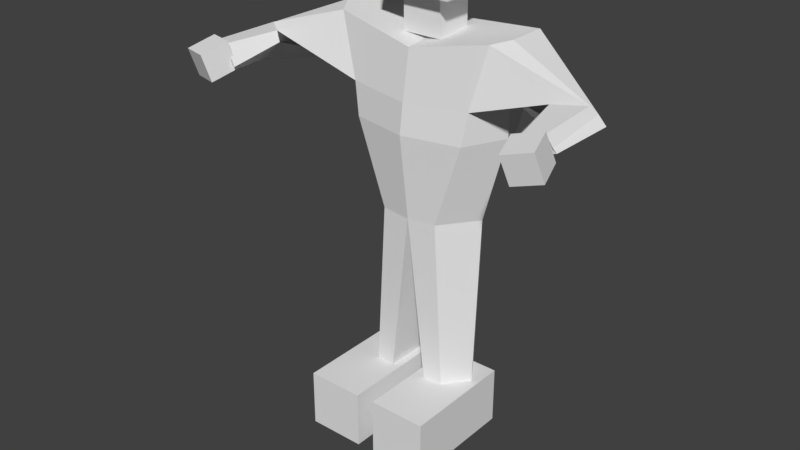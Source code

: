 # Source: Test_Ragdoll.blend  (saved by Blender 2.79.0; exported with 4.5.12 LTS)
import bpy
from mathutils import Matrix  # noqa: F401  (used for matrix-valued properties, if any)

bpy.ops.wm.read_factory_settings(use_empty=True)
scene = bpy.context.scene
scene.name = 'Scene'

# ---- collections
col_collection_1 = bpy.data.collections.new('Collection 1'); scene.collection.children.link(col_collection_1)

# ---- world
world_world = bpy.data.worlds.new('World'); scene.world = world_world
world_world.color = (0.05088, 0.05088, 0.05088)
world_world.use_sun_shadow = False
world_world.sun_shadow_jitter_overblur = 0.0
world_world.cycles.sampling_method = 'MANUAL'

# ---- meshes
me_initialshadinggroup_mesh2 = bpy.data.meshes.new('initialShadingGroup Mesh2')
me_initialshadinggroup_mesh2.from_pydata([(0.0, -0.3894, -0.6808), (-0.6864, -0.2977, -0.5271), (-0.7607, 0.1696, -0.5128), (0.0, 0.07669, -0.6539), (-0.5264, -0.367, -0.01733), (-1.24, -0.09776, 0.08177), (-1.205, -0.1817, 0.0942), (-0.6909, -0.2883, -0.2916), (0.006713, -0.3901, 0.0714), (-0.001082, 0.004034, -0.006165), (-0.6617, 0.1449, -0.05002), (-0.2465, -1.34, -0.6578), (-0.476, -1.334, -0.3092), (-0.6797, -0.6104, -0.3013), (-0.5823, -0.61, -0.5828), (1.154e-05, 0.03931, -0.3275), (-0.7503, 0.1762, -0.1999), (-1.523, -0.1421, -0.06457), (-1.443, -0.1068, -0.07827), (0.004717, -1.351, 0.005439), (0.0008976, -0.6382, 0.09717), (-0.4838, -0.6365, -0.000885), (-0.2465, -1.34, -0.01703), (0.0, -1.384, -0.6469), (0.0, -0.6915, -0.6981), (-0.1608, -2.799, -0.4561), (-0.3306, -2.769, -0.4635), (-0.4864, -2.765, -0.2268), (-0.1657, -2.779, -0.01309), (-0.3306, -2.769, -0.02584), (-1.385, -0.3534, 0.07878), (-1.254, -0.3012, 0.5238), (-1.52, -0.2576, 0.4086), (-1.601, -0.1959, -0.03559), (-1.342, -0.1168, 0.5147), (-1.221, -0.2638, 0.5584), (-1.471, -0.118, 0.472), (-1.511, -0.2134, 0.4434), (0.0, -0.3894, -0.6808), (0.0, 0.07669, -0.6539), (0.7607, 0.1696, -0.5128), (0.6864, -0.2977, -0.5271), (0.5264, -0.367, -0.01733), (0.6909, -0.2883, -0.2916), (1.205, -0.1817, 0.0942), (1.24, -0.09776, 0.08177), (0.6617, 0.1449, -0.05002), (0.2465, -1.34, -0.6578), (0.5823, -0.61, -0.5828), (0.6797, -0.6104, -0.3013), (0.476, -1.334, -0.3092), (0.748, 0.161, -0.2059), (1.443, -0.1068, -0.07827), (1.523, -0.1421, -0.06457), (0.2465, -1.34, -0.01703), (0.4838, -0.6365, -0.000885), (0.0, -1.384, -0.6469), (0.0, -0.6915, -0.6981), (0.3306, -2.769, -0.4635), (0.1608, -2.799, -0.4561), (0.4864, -2.765, -0.2268), (0.3306, -2.769, -0.02584), (0.1657, -2.779, -0.01309), (1.385, -0.3534, 0.07878), (1.601, -0.1959, -0.03559), (1.52, -0.2576, 0.4086), (1.254, -0.3012, 0.5238), (1.221, -0.2638, 0.5584), (1.342, -0.1168, 0.5147), (1.471, -0.118, 0.472), (1.511, -0.2134, 0.4434), (-0.1749, 0.05333, -0.1618), (-0.1749, 0.3803, -0.1618), (-0.1749, 0.05333, -0.4888), (-0.1749, 0.3803, -0.4888), (0.1521, 0.05333, -0.1618), (0.1521, 0.3803, -0.1618), (0.1521, 0.05333, -0.4888), (0.1521, 0.3803, -0.4888), (-0.2957, 0.3806, -0.03125), (-0.2957, 0.9919, -0.03125), (-0.2957, 0.3806, -0.6425), (-0.2957, 0.9919, -0.6425), (0.3156, 0.3806, -0.03125), (0.3156, 0.9919, -0.03125), (0.3156, 0.3806, -0.6425), (0.3156, 0.9919, -0.6425), (-1.543, -0.3782, 0.6314), (-1.572, -0.1553, 0.6948), (-1.479, -0.3091, 0.4177), (-1.508, -0.0861, 0.481), (-1.32, -0.3687, 0.7013), (-1.349, -0.1458, 0.7646), (-1.256, -0.2995, 0.4875), (-1.285, -0.07659, 0.5508), (1.377, -0.4186, 0.7018), (1.332, -0.1987, 0.7673), (1.312, -0.3667, 0.4835), (1.267, -0.1469, 0.5489), (1.597, -0.3588, 0.6506), (1.552, -0.1389, 0.7161), (1.532, -0.3069, 0.4323), (1.487, -0.08708, 0.4977), (-0.09635, -2.764, -0.4633), (-0.09635, -3.248, -0.4633), (-0.09635, -2.764, 0.5036), (-0.09635, -3.248, 0.5036), (-0.5806, -2.764, -0.4633), (-0.5806, -3.248, -0.4633), (-0.5806, -2.764, 0.5036), (-0.5806, -3.248, 0.5036), (0.5489, -2.75, -0.4602), (0.5489, -3.234, -0.4602), (0.5489, -2.75, 0.5067), (0.5489, -3.234, 0.5067), (0.0647, -2.75, -0.4602), (0.0647, -3.234, -0.4602), (0.0647, -2.75, 0.5067), (0.0647, -3.234, 0.5067)], [], [(0, 1, 2, 3), (4, 5, 6, 7), (8, 9, 10, 4), (11, 12, 13, 14), (15, 16, 10, 9), (16, 17, 18, 10), (19, 20, 21, 22), (12, 22, 21, 13), (23, 11, 14, 24), (23, 25, 26, 11), (27, 26, 25, 28, 29), (12, 27, 29, 22), (11, 26, 27, 12), (19, 28, 25, 23), (22, 29, 28, 19), (14, 13, 7, 1), (20, 8, 4, 21), (13, 21, 4, 7), (24, 14, 1, 0), (30, 31, 32, 33), (5, 34, 35, 6), (2, 33, 17, 16), (7, 6, 30, 1), (1, 30, 33, 2), (10, 18, 5, 4), (18, 36, 34, 5), (17, 37, 36, 18), (6, 35, 31, 30), (33, 32, 37, 17), (37, 32, 31, 35, 34, 36), (2, 16, 15, 3), (38, 39, 40, 41), (42, 43, 44, 45), (8, 42, 46, 9), (47, 48, 49, 50), (15, 9, 46, 51), (51, 46, 52, 53), (19, 54, 55, 20), (50, 49, 55, 54), (56, 57, 48, 47), (56, 47, 58, 59), (60, 61, 62, 59, 58), (50, 54, 61, 60), (47, 50, 60, 58), (19, 56, 59, 62), (54, 19, 62, 61), (48, 41, 43, 49), (20, 55, 42, 8), (49, 43, 42, 55), (57, 38, 41, 48), (63, 64, 65, 66), (45, 44, 67, 68), (40, 51, 53, 64), (43, 41, 63, 44), (41, 40, 64, 63), (46, 42, 45, 52), (52, 45, 68, 69), (53, 52, 69, 70), (44, 63, 66, 67), (64, 53, 70, 65), (70, 69, 68, 67, 66, 65), (40, 39, 15, 51), (71, 72, 74, 73), (73, 74, 78, 77), (77, 78, 76, 75), (75, 76, 72, 71), (73, 77, 75, 71), (78, 74, 72, 76), (79, 80, 82, 81), (81, 82, 86, 85), (85, 86, 84, 83), (83, 84, 80, 79), (81, 85, 83, 79), (86, 82, 80, 84), (87, 88, 90, 89), (89, 90, 94, 93), (93, 94, 92, 91), (91, 92, 88, 87), (89, 93, 91, 87), (94, 90, 88, 92), (95, 96, 98, 97), (97, 98, 102, 101), (101, 102, 100, 99), (99, 100, 96, 95), (97, 101, 99, 95), (102, 98, 96, 100), (103, 104, 106, 105), (105, 106, 110, 109), (109, 110, 108, 107), (107, 108, 104, 103), (105, 109, 107, 103), (110, 106, 104, 108), (111, 112, 114, 113), (113, 114, 118, 117), (117, 118, 116, 115), (115, 116, 112, 111), (113, 117, 115, 111), (118, 114, 112, 116)])
me_initialshadinggroup_mesh2.polygons.foreach_set('use_smooth', [0, 0, 0, 0, 1, 0, 0, 0, 0, 0, 0, 0, 0, 0, 0, 0, 0, 0, 0, 0, 0, 0, 0, 0, 0, 0, 0, 0, 0, 0, 1, 0, 0, 0, 0, 1, 0, 0, 0, 0, 0, 0, 0, 0, 0, 0, 0, 0, 0, 0, 0, 0, 0, 0, 0, 0, 0, 0, 0, 0, 0, 1, 0, 0, 0, 0, 0, 0, 0, 0, 0, 0, 0, 0, 0, 0, 0, 0, 0, 0, 0, 0, 0, 0, 0, 0, 0, 0, 0, 0, 0, 0, 0, 0, 0, 0, 0, 0])
_k = set([(2, 3), (3, 15), (9, 10), (9, 15), (9, 46), (15, 39), (39, 40)])
me_initialshadinggroup_mesh2.attributes.new('sharp_edge', 'BOOLEAN', 'EDGE').data.foreach_set('value', [ (min(e.vertices), max(e.vertices)) in _k for e in me_initialshadinggroup_mesh2.edges])
me_initialshadinggroup_mesh2.use_remesh_preserve_volume = False
me_initialshadinggroup_mesh2.use_remesh_preserve_attributes = False
me_initialshadinggroup_mesh2.use_mirror_vertex_groups = False
me_initialshadinggroup_mesh2.update()
me_initialshadinggroup_mesh2.normals_split_custom_set([tuple(v) for v in zip(*[iter([-0.1961, 0.02759, -0.9802, -0.1961, 0.02759, -0.9802, -0.1961, 0.02759, -0.9802, -0.1961, 0.02759, -0.9802, -0.2398, -0.9611, 0.1373, -0.2398, -0.9611, 0.1373, -0.2398, -0.9611, 0.1373, -0.2398, -0.9611, 0.1373, -0.09581, 0.1053, 0.9898, -0.09578, 0.1053, 0.9898, -0.0958, 0.1053, 0.9898, -0.09578, 0.1053, 0.9898, -0.8503, -0.2906, -0.4388, -0.8503, -0.2906, -0.4388, -0.8503, -0.2906, -0.4388, -0.8503, -0.2906, -0.4388, 0.1719, 0.9832, 0.06124, 0.1728, 0.9831, 0.06089, 0.1448, 0.988, 0.05337, 0.1568, 0.9866, 0.04508, -0.3018, 0.888, 0.347, -0.3018, 0.888, 0.347, -0.3018, 0.888, 0.347, -0.3018, 0.888, 0.347, -0.1588, -0.09898, 0.9823, -0.1588, -0.09897, 0.9823, -0.1588, -0.09898, 0.9823, -0.1588, -0.09896, 0.9823, -0.7901, -0.255, 0.5574, -0.7901, -0.255, 0.5574, -0.7901, -0.255, 0.5574, -0.7901, -0.255, 0.5574, -0.1268, -0.01382, -0.9918, -0.1268, -0.01384, -0.9918, -0.1268, -0.01383, -0.9918, -0.1268, -0.01383, -0.9918, 0.01946, -0.1358, -0.9905, 0.01946, -0.1358, -0.9905, 0.01946, -0.1358, -0.9905, 0.01946, -0.1358, -0.9905, -0.09046, -0.9958, 0.01486, -0.09046, -0.9958, 0.01486, -0.09046, -0.9958, 0.01486, -0.09046, -0.9958, 0.01486, -0.09046, -0.9958, 0.01486, -0.7893, 0.041, 0.6127, -0.7892, 0.04101, 0.6127, -0.7893, 0.041, 0.6127, -0.7892, 0.04101, 0.6127, -0.8352, -0.02553, -0.5494, -0.8352, -0.02553, -0.5494, -0.8352, -0.02553, -0.5494, -0.8352, -0.02553, -0.5494, 0.9933, -0.115, 0.0121, 0.9933, -0.115, 0.0121, 0.9933, -0.115, 0.01211, 0.9933, -0.115, 0.01206, -0.07575, -0.004098, 0.9971, -0.07578, -0.004217, 0.9971, -0.07579, -0.004234, 0.9971, -0.07578, -0.004191, 0.9971, -0.9695, -0.1569, -0.1881, -0.9695, -0.1569, -0.1881, -0.9695, -0.1569, -0.1881, -0.9695, -0.1569, -0.1881, -0.1793, 0.06714, 0.9815, -0.1793, 0.06714, 0.9815, -0.1793, 0.06714, 0.9815, -0.1793, 0.06714, 0.9815, -0.8509, -0.07155, 0.5204, -0.8509, -0.07155, 0.5204, -0.8509, -0.07155, 0.5204, -0.8509, -0.07155, 0.5204, -0.1966, 0.08288, -0.977, -0.1966, 0.08288, -0.977, -0.1966, 0.08288, -0.977, -0.1966, 0.08288, -0.977, -0.4204, -0.9028, 0.09078, -0.4204, -0.9028, 0.09078, -0.4204, -0.9028, 0.09078, -0.4204, -0.9028, 0.09078, 0.7964, 0.5806, 0.1695, 0.7964, 0.5806, 0.1695, 0.7964, 0.5806, 0.1695, 0.7964, 0.5806, 0.1695, -0.4105, 0.9095, -0.06544, -0.4105, 0.9095, -0.06544, -0.4105, 0.9095, -0.06544, -0.4105, 0.9095, -0.06544, 0.3004, -0.8604, 0.4116, 0.3004, -0.8604, 0.4116, 0.3004, -0.8604, 0.4116, 0.3004, -0.8604, 0.4116, -0.4734, -0.3496, -0.8085, -0.4734, -0.3496, -0.8085, -0.4734, -0.3496, -0.8085, -0.4734, -0.3496, -0.8085, 0.04819, 0.3855, 0.9214, 0.04819, 0.3855, 0.9214, 0.04819, 0.3855, 0.9214, 0.04819, 0.3855, 0.9214, -0.04597, 0.9986, 0.02466, -0.04597, 0.9986, 0.02466, -0.04597, 0.9986, 0.02466, -0.04597, 0.9986, 0.02466, -0.7416, 0.6696, 0.04083, -0.7416, 0.6696, 0.04083, -0.7416, 0.6696, 0.04083, -0.7416, 0.6696, 0.04083, 0.7093, -0.6958, -0.1128, 0.7093, -0.6958, -0.1128, 0.7093, -0.6958, -0.1128, 0.7093, -0.6958, -0.1128, -0.7414, 0.6508, 0.1638, -0.7414, 0.6508, 0.1638, -0.7414, 0.6508, 0.1638, -0.7414, 0.6508, 0.1638, -0.3839, -0.2162, 0.8977, -0.3839, -0.2162, 0.8977, -0.3839, -0.2162, 0.8977, -0.3839, -0.2162, 0.8977, -0.3839, -0.2162, 0.8977, -0.3839, -0.2162, 0.8977, 0.1588, 0.983, 0.0916, 0.1728, 0.9831, 0.06089, 0.1719, 0.9832, 0.06124, 0.1643, 0.9823, 0.09031, 0.1961, 0.02759, -0.9802, 0.1961, 0.02759, -0.9802, 0.1961, 0.02759, -0.9802, 0.1961, 0.02759, -0.9802, 0.2398, -0.9611, 0.1373, 0.2398, -0.9611, 0.1373, 0.2398, -0.9611, 0.1373, 0.2398, -0.9611, 0.1373, 0.09648, 0.1068, 0.9896, 0.09645, 0.1068, 0.9896, 0.09648, 0.1068, 0.9896, 0.09645, 0.1068, 0.9896, 0.8503, -0.2906, -0.4388, 0.8503, -0.2906, -0.4388, 0.8503, -0.2906, -0.4388, 0.8503, -0.2906, -0.4388, -0.1634, 0.9847, 0.06068, -0.1451, 0.9893, 0.01617, -0.1334, 0.9908, 0.02058, -0.1644, 0.9845, 0.06071, 0.3107, 0.9202, 0.2382, 0.3107, 0.9202, 0.2382, 0.3107, 0.9202, 0.2382, 0.3107, 0.9202, 0.2382, 0.1612, -0.09851, 0.982, 0.1612, -0.09846, 0.982, 0.1612, -0.09848, 0.982, 0.1612, -0.0985, 0.982, 0.7901, -0.255, 0.5574, 0.7901, -0.255, 0.5574, 0.7901, -0.255, 0.5574, 0.7901, -0.255, 0.5574, 0.1268, -0.01382, -0.9918, 0.1268, -0.01383, -0.9918, 0.1268, -0.01383, -0.9918, 0.1268, -0.01384, -0.9918, -0.01946, -0.1358, -0.9905, -0.01946, -0.1358, -0.9905, -0.01946, -0.1358, -0.9905, -0.01946, -0.1358, -0.9905, 0.09046, -0.9958, 0.01486, 0.09046, -0.9958, 0.01486, 0.09046, -0.9958, 0.01486, 0.09046, -0.9958, 0.01486, 0.09046, -0.9958, 0.01486, 0.7893, 0.041, 0.6127, 0.7892, 0.04101, 0.6127, 0.7893, 0.041, 0.6127, 0.7892, 0.04101, 0.6127, 0.8352, -0.02553, -0.5494, 0.8352, -0.02553, -0.5494, 0.8352, -0.02553, -0.5494, 0.8352, -0.02553, -0.5494, -0.9936, -0.1112, 0.02046, -0.9936, -0.1112, 0.02045, -0.9936, -0.1113, 0.02047, -0.9936, -0.1112, 0.0205, 0.0777, -0.00422, 0.997, 0.07772, -0.004268, 0.997, 0.07773, -0.004306, 0.997, 0.07773, -0.004328, 0.997, 0.9695, -0.1569, -0.1881, 0.9695, -0.1569, -0.1881, 0.9695, -0.1569, -0.1881, 0.9695, -0.1569, -0.1881, 0.1821, 0.06285, 0.9813, 0.1821, 0.06285, 0.9813, 0.1821, 0.06285, 0.9813, 0.1821, 0.06285, 0.9813, 0.8509, -0.07155, 0.5204, 0.8509, -0.07155, 0.5204, 0.8509, -0.07155, 0.5204, 0.8509, -0.07155, 0.5204, 0.1966, 0.08288, -0.977, 0.1966, 0.08288, -0.977, 0.1966, 0.08288, -0.977, 0.1966, 0.08288, -0.977, 0.4204, -0.9028, 0.09078, 0.4204, -0.9028, 0.09078, 0.4204, -0.9028, 0.09078, 0.4204, -0.9028, 0.09078, -0.7964, 0.5806, 0.1695, -0.7964, 0.5806, 0.1695, -0.7964, 0.5806, 0.1695, -0.7964, 0.5806, 0.1695, 0.3896, 0.9207, -0.02217, 0.3896, 0.9207, -0.02217, 0.3896, 0.9207, -0.02217, 0.3896, 0.9207, -0.02217, -0.3004, -0.8604, 0.4116, -0.3004, -0.8604, 0.4116, -0.3004, -0.8604, 0.4116, -0.3004, -0.8604, 0.4116, 0.4734, -0.3496, -0.8085, 0.4734, -0.3496, -0.8085, 0.4734, -0.3496, -0.8085, 0.4734, -0.3496, -0.8085, -0.04819, 0.3855, 0.9214, -0.04819, 0.3855, 0.9214, -0.04819, 0.3855, 0.9214, -0.04819, 0.3855, 0.9214, 0.04597, 0.9986, 0.02466, 0.04597, 0.9986, 0.02466, 0.04597, 0.9986, 0.02466, 0.04597, 0.9986, 0.02466, 0.7416, 0.6696, 0.04083, 0.7416, 0.6696, 0.04083, 0.7416, 0.6696, 0.04083, 0.7416, 0.6696, 0.04083, -0.7093, -0.6958, -0.1128, -0.7093, -0.6958, -0.1128, -0.7093, -0.6958, -0.1128, -0.7093, -0.6958, -0.1128, 0.7414, 0.6508, 0.1638, 0.7414, 0.6508, 0.1638, 0.7414, 0.6508, 0.1638, 0.7414, 0.6508, 0.1638, 0.3839, -0.2162, 0.8977, 0.3839, -0.2162, 0.8977, 0.3839, -0.2162, 0.8977, 0.3839, -0.2162, 0.8977, 0.3839, -0.2162, 0.8977, 0.3839, -0.2162, 0.8977, -0.1532, 0.9814, 0.1157, -0.1583, 0.9809, 0.1135, -0.1634, 0.9847, 0.06068, -0.1644, 0.9845, 0.06071, -1.0, -3.484e-08, 0.0, -1.0, -3.484e-08, 0.0, -1.0, -3.484e-08, 0.0, -1.0, -3.484e-08, 0.0, 0.0, 0.0, -1.0, 0.0, 0.0, -1.0, 0.0, 0.0, -1.0, 0.0, 0.0, -1.0, 1.0, -4.239e-08, 0.0, 1.0, -4.239e-08, 0.0, 1.0, -4.239e-08, 0.0, 1.0, -4.239e-08, 0.0, 0.0, 9.114e-08, 1.0, 0.0, 9.114e-08, 1.0, 0.0, 9.114e-08, 1.0, 0.0, 9.114e-08, 1.0, 0.0, -1.0, 1.742e-07, 0.0, -1.0, 1.742e-07, 0.0, -1.0, 1.742e-07, 0.0, -1.0, 1.742e-07, 0.0, 1.0, 0.0, 0.0, 1.0, 0.0, 0.0, 1.0, 0.0, 0.0, 1.0, 0.0, -1.0, 1.458e-08, 0.0, -1.0, 1.458e-08, 0.0, -1.0, 1.458e-08, 0.0, -1.0, 1.458e-08, 0.0, 0.0, -1.95e-07, -1.0, 0.0, -1.95e-07, -1.0, 0.0, -1.95e-07, -1.0, 0.0, -1.95e-07, -1.0, 1.0, 2.941e-08, 0.0, 1.0, 2.941e-08, 0.0, 1.0, 2.941e-08, 0.0, 1.0, 2.941e-08, 0.0, 0.0, 9.751e-08, 1.0, 0.0, 9.751e-08, 1.0, 0.0, 9.751e-08, 1.0, 0.0, 9.751e-08, 1.0, 0.0, -1.0, 1.994e-07, 0.0, -1.0, 1.994e-07, 0.0, -1.0, 1.994e-07, 0.0, -1.0, 1.994e-07, 0.0, 1.0, -4.785e-07, 0.0, 1.0, -4.785e-07, 0.0, 1.0, -4.785e-07, 0.0, 1.0, -4.785e-07, -0.9534, -0.04072, -0.2988, -0.9534, -0.04072, -0.2988, -0.9534, -0.04072, -0.2988, -0.9534, -0.04072, -0.2988, 0.2741, 0.2961, -0.915, 0.2741, 0.2961, -0.915, 0.2741, 0.2961, -0.915, 0.2741, 0.2961, -0.915, 0.9534, 0.04072, 0.2988, 0.9534, 0.04072, 0.2988, 0.9534, 0.04072, 0.2988, 0.9534, 0.04072, 0.2988, -0.2741, -0.2961, 0.915, -0.2741, -0.2961, 0.915, -0.2741, -0.2961, 0.915, -0.2741, -0.2961, 0.915, 0.1257, -0.9543, -0.2711, 0.1257, -0.9543, -0.2711, 0.1257, -0.9543, -0.2711, 0.1257, -0.9543, -0.2711, -0.1257, 0.9543, 0.2711, -0.1257, 0.9543, 0.2711, -0.1257, 0.9543, 0.2711, -0.1257, 0.9543, 0.2711, -0.9415, -0.2559, 0.2192, -0.9415, -0.2559, 0.2192, -0.9415, -0.2559, 0.2192, -0.9415, -0.2559, 0.2192, -0.2779, 0.222, -0.9346, -0.2779, 0.222, -0.9346, -0.2779, 0.222, -0.9346, -0.2779, 0.222, -0.9346, 0.9415, 0.2559, -0.2192, 0.9415, 0.2559, -0.2192, 0.9415, 0.2559, -0.2192, 0.9415, 0.2559, -0.2192, 0.2779, -0.222, 0.9346, 0.2779, -0.222, 0.9346, 0.2779, -0.222, 0.9346, 0.2779, -0.222, 0.9346, 0.1905, -0.9409, -0.2801, 0.1905, -0.9409, -0.2801, 0.1905, -0.9409, -0.2801, 0.1905, -0.9409, -0.2801, -0.1905, 0.9409, 0.2801, -0.1905, 0.9409, 0.2801, -0.1905, 0.9409, 0.2801, -0.1905, 0.9409, 0.2801, -1.0, 2.323e-09, 0.0, -1.0, 2.323e-09, 0.0, -1.0, 2.323e-09, 0.0, -1.0, 2.323e-09, 0.0, 0.0, -6.155e-07, -1.0, 0.0, -6.155e-07, -1.0, 0.0, -6.155e-07, -1.0, 0.0, -6.155e-07, -1.0, 1.0, -2.051e-08, 0.0, 1.0, -2.051e-08, 0.0, 1.0, -2.051e-08, 0.0, 1.0, -2.051e-08, 0.0, 0.0, 2.462e-07, 1.0, 0.0, 2.462e-07, 1.0, 0.0, 2.462e-07, 1.0, 0.0, 2.462e-07, 1.0, 0.0, -1.0, 0.0, 0.0, -1.0, 0.0, 0.0, -1.0, 0.0, 0.0, -1.0, 0.0, 0.0, 1.0, 0.0, 0.0, 1.0, 0.0, 0.0, 1.0, 0.0, 0.0, 1.0, 0.0, -1.0, 9.479e-08, 0.0, -1.0, 9.479e-08, 0.0, -1.0, 9.479e-08, 0.0, -1.0, 9.479e-08, 0.0, 0.0, -6.155e-07, -1.0, 0.0, -6.155e-07, -1.0, 0.0, -6.155e-07, -1.0, 0.0, -6.155e-07, -1.0, 1.0, -1.535e-08, 0.0, 1.0, -1.535e-08, 0.0, 1.0, -1.535e-08, 0.0, 1.0, -1.535e-08, 0.0, 0.0, 2.462e-07, 1.0, 0.0, 2.462e-07, 1.0, 0.0, 2.462e-07, 1.0, 0.0, 2.462e-07, 1.0, 0.0, -1.0, 0.0, 0.0, -1.0, 0.0, 0.0, -1.0, 0.0, 0.0, -1.0, 0.0, 0.0, 1.0, 0.0, 0.0, 1.0, 0.0, 0.0, 1.0, 0.0, 0.0, 1.0, 0.0])] * 3)])
arm_armature = bpy.data.armatures.new('Armature')  # bones are not reproduced

# ---- objects
ob_armature = bpy.data.objects.new('Armature', arm_armature)
ob_initialshadinggroup_mesh2 = bpy.data.objects.new('initialShadingGroup Mesh2', me_initialshadinggroup_mesh2)

# ---- transforms, parenting, visibility, modifiers, constraints
ob_armature.location = (0.0, 0.0, 0.0)
ob_armature.scale = (0.5287, 0.5287, 0.5287)
ob_armature.lineart.crease_threshold = 0.0
ob_initialshadinggroup_mesh2.parent = ob_armature
ob_initialshadinggroup_mesh2.matrix_parent_inverse = Matrix(((1.0, 0.0, 0.0, -0.01345), (0.0, 1.0, 0.0, -0.4749), (0.0, 0.0, 1.0, 1.323), (0.0, 0.0, 0.0, 1.0)))
ob_initialshadinggroup_mesh2.location = (0.0, 0.0, 0.0)
ob_initialshadinggroup_mesh2.rotation_euler = (1.571, -0.0, 0.0)
ob_initialshadinggroup_mesh2.lineart.crease_threshold = 0.0
_vg = ob_initialshadinggroup_mesh2.vertex_groups.new(name='Bone')
for _i, _w in zip([0, 11, 12, 14, 19, 22, 23, 24, 25, 26, 27, 28, 29, 38, 47, 48, 49, 50, 54, 56, 57, 58, 59, 60, 61, 62, 103, 104, 105, 107, 109, 111, 112, 113, 115, 116, 117, 118], [0.006527, 0.0, 0.0, 0.05303, 0.0, 0.0, 0.0, 0.3207, 0.0, 0.0, 0.0, 0.0, 0.0, 0.006561, 0.0, 0.0967, 0.01103, 0.0, 0.0, 0.0, 0.3216, 0.0, 0.0, 0.0, 0.0, 0.0, 0.0, 0.0, 0.0, 0.0, 0.0, 0.0, 0.0, 0.0, 0.0, 0.0, 0.0, 0.0]): _vg.add([_i], _w, 'REPLACE')
_vg = ob_initialshadinggroup_mesh2.vertex_groups.new(name='Bone.001')
for _i, _w in zip([0, 1, 3, 4, 7, 13, 14, 21, 24, 38, 39, 41, 48, 49, 57], [0.8669, 0.09632, 0.07055, 0.04311, 0.06257, 0.397, 0.4428, 0.09953, 0.3486, 0.866, 0.07051, 0.04312, 0.0792, 0.01397, 0.3432]): _vg.add([_i], _w, 'REPLACE')
_vg = ob_initialshadinggroup_mesh2.vertex_groups.new(name='Bone.002')
for _i, _w in zip([3, 8, 9, 10, 15, 20, 39, 41, 42, 43, 44, 46, 48, 49, 51, 55], [0.06626, 0.1076, 0.1846, 0.008532, 0.671, 0.0493, 0.06681, 0.1095, 0.4443, 0.5359, 0.02059, 0.0826, 0.05995, 0.1466, 0.02088, 0.1538]): _vg.add([_i], _w, 'REPLACE')
_vg = ob_initialshadinggroup_mesh2.vertex_groups.new(name='Bone.007')
for _i, _w in zip([9, 15, 39, 40, 41, 42, 43, 44, 45, 46, 48, 49, 51, 52, 53, 55, 63, 64, 66, 67], [0.07098, 0.0118, 0.0007451, 0.9698, 0.753, 0.2371, 0.3034, 0.7547, 0.8564, 0.8704, 0.2221, 0.1478, 0.9946, 0.7355, 0.6211, 0.0949, 0.1159, 0.5125, 0.05047, 0.01807]): _vg.add([_i], _w, 'REPLACE')
_vg = ob_initialshadinggroup_mesh2.vertex_groups.new(name='Bone.008')
for _i, _w in zip([43, 44, 45, 52, 53, 63, 64, 65, 66, 67, 68, 69, 70], [0.01516, 0.1831, 0.1094, 0.2598, 0.3794, 0.8706, 0.4882, 0.9057, 0.8055, 0.7498, 0.5161, 0.5314, 0.7793]): _vg.add([_i], _w, 'REPLACE')
_vg = ob_initialshadinggroup_mesh2.vertex_groups.new(name='Bone.009')
for _i, _w in zip([65, 66, 67, 68, 69, 70, 95, 96, 97, 98, 99, 100, 101, 102], [0.07293, 0.1398, 0.2124, 0.4612, 0.4584, 0.2029, 1.0, 1.0, 1.0, 1.0, 1.0, 1.0, 1.0, 1.0]): _vg.add([_i], _w, 'REPLACE')
_vg = ob_initialshadinggroup_mesh2.vertex_groups.new(name='Bone.003')
for _i, _w in zip([1, 4, 6, 7, 8, 10, 13, 14, 20, 21], [0.1077, 0.4296, 0.003476, 0.524, 0.06108, 0.05305, 0.1465, 0.06072, 0.02189, 0.1502]): _vg.add([_i], _w, 'REPLACE')
_vg = ob_initialshadinggroup_mesh2.vertex_groups.new(name='Bone.004')
for _i, _w in zip([1, 2, 3, 4, 5, 6, 7, 8, 9, 10, 11, 12, 13, 14, 15, 16, 17, 18, 19, 20, 21, 23, 30, 31, 32, 33, 34, 35, 36, 37, 44, 45, 47, 56, 63, 68, 98, 101, 102], [0.7526, 0.9677, 0.0005767, 0.0, 0.9036, 0.8184, 0.312, 0.0, 0.0731, 0.8671, 0.0, 0.0, 0.0, 0.0, 0.01162, 0.9693, 0.6306, 0.6929, 0.0, 0.0, 0.0, 0.0, 0.1299, 0.2034, 0.02693, 0.5208, 0.1692, 0.1956, 0.02826, 0.02766, 0.0, 0.0, 0.0, 0.0, 0.0, 0.0, 0.0, 0.0, 0.0]): _vg.add([_i], _w, 'REPLACE')
_vg = ob_initialshadinggroup_mesh2.vertex_groups.new(name='Bone.005')
for _i, _w in zip([5, 6, 7, 17, 18, 30, 31, 32, 33, 34, 35, 36, 37], [0.0876, 0.143, 0.01055, 0.3704, 0.3022, 0.8609, 0.7873, 0.9605, 0.4806, 0.8263, 0.7954, 0.96, 0.9602]): _vg.add([_i], _w, 'REPLACE')
_vg = ob_initialshadinggroup_mesh2.vertex_groups.new(name='Bone.006')
_vg.add([87, 88, 89, 90, 91, 92, 93, 94], 1.0, 'REPLACE')
_vg = ob_initialshadinggroup_mesh2.vertex_groups.new(name='Bone.017')
for _i, _w in zip([0, 3, 9, 15, 38, 39, 71, 72, 73, 74, 75, 76, 77, 78], [0.05225, 0.8234, 0.04297, 0.186, 0.05186, 0.8231, 1.0, 1.0, 1.0, 1.0, 1.0, 1.0, 1.0, 1.0]): _vg.add([_i], _w, 'REPLACE')
_vg = ob_initialshadinggroup_mesh2.vertex_groups.new(name='Bone.018')
_vg.add([79, 80, 81, 82, 83, 84, 85, 86], 1.0, 'REPLACE')
_vg = ob_initialshadinggroup_mesh2.vertex_groups.new(name='Bone.016')
for _i, _w in zip([0, 2, 4, 5, 6, 7, 8, 9, 10, 13, 14, 15, 16, 18, 19, 20, 21, 22, 23, 24, 35, 38, 41, 42, 43, 44, 46, 48, 49, 50, 54, 55, 57, 63], [0.007414, 0.0, 0.1953, 0.0, 0.0, 0.0, 0.708, 0.5895, 0.0, 0.1478, 0.1019, 0.06153, 0.0, 0.0, 0.0, 0.7059, 0.4707, 0.0, 0.0, 0.3175, 0.0, 0.01065, 0.06365, 0.0, 0.0, 0.0, 0.04693, 0.476, 0.5276, 0.0, 0.0, 0.5383, 0.3231, 0.0]): _vg.add([_i], _w, 'REPLACE')
_vg = ob_initialshadinggroup_mesh2.vertex_groups.new(name='Bone.010')
for _i, _w in zip([4, 11, 12, 13, 14, 19, 20, 21, 22, 23, 24, 27, 28, 29, 47, 49, 50, 54, 55, 56, 57, 59, 115], [0.01479, 0.06286, 0.03353, 0.0, 0.0, 0.0, 0.02579, 0.0, 0.0, 0.0, 0.0, 0.06144, 0.06008, 0.06954, 0.0, 0.0, 0.0, 0.0, 0.0, 0.0, 0.0, 0.0, 0.0]): _vg.add([_i], _w, 'REPLACE')
_vg = ob_initialshadinggroup_mesh2.vertex_groups.new(name='Bone.011')
for _i, _w in zip([11, 12, 19, 22, 25, 26, 27, 28, 29, 54, 58, 59, 60, 61, 62, 111, 112, 113, 114, 115, 116, 117, 118], [0.0, 0.0, 0.0, 0.0, 0.988, 0.9885, 0.8977, 0.8621, 0.8622, 0.0, 0.0, 0.0, 0.0, 0.0, 0.0, 0.0, 0.0, 0.0, 0.0, 0.0, 0.0, 0.0, 0.0]): _vg.add([_i], _w, 'REPLACE')
_vg = ob_initialshadinggroup_mesh2.vertex_groups.new(name='Bone.015')
for _i, _w in zip([58, 103, 104, 105, 106, 107, 108, 109, 110, 111, 112, 113, 114, 115, 116, 117, 118], [0.0, 1.0, 1.0, 1.0, 1.0, 1.0, 1.0, 1.0, 1.0, 0.0, 0.0, 0.0, 0.0003743, 0.001498, 0.0, 0.0, 0.0]): _vg.add([_i], _w, 'REPLACE')
_vg = ob_initialshadinggroup_mesh2.vertex_groups.new(name='Bone.012')
for _i, _w in zip([8, 11, 12, 19, 20, 22, 23, 25, 26, 27, 28, 29, 42, 47, 48, 49, 50, 54, 55, 56, 59, 60, 61, 62, 103, 104, 105, 106, 107, 108, 109, 110, 111, 115], [0.01357, 0.0, 0.0, 0.0, 0.0, 0.0, 0.0, 0.0, 0.0, 0.0, 0.0, 0.0, 0.01806, 0.4886, 0.0618, 0.0, 0.0, 0.0, 0.0, 0.0, 0.0, 0.0, 0.0, 0.0, 0.0, 0.0, 0.0, 0.0, 0.0, 0.0, 0.0, 0.0, 0.0, 0.0]): _vg.add([_i], _w, 'REPLACE')
_vg = ob_initialshadinggroup_mesh2.vertex_groups.new(name='Bone.013')
for _i, _w in zip([25, 27, 28, 29, 50, 54, 58, 59, 60, 61, 62, 103, 104, 105, 106, 107, 108, 109, 110, 117], [0.0, 0.0, 0.0, 0.0, 0.002627, 6.874e-05, 0.9916, 0.9869, 0.9713, 0.912, 0.8986, 0.03038, 0.0, 0.0, 0.0, 0.0, 0.0, 0.0, 0.0, 0.0]): _vg.add([_i], _w, 'REPLACE')
_vg = ob_initialshadinggroup_mesh2.vertex_groups.new(name='Bone.014')
for _i, _w in zip([25, 26, 27, 28, 29, 58, 59, 60, 61, 62, 103, 104, 105, 106, 107, 108, 109, 110, 111, 112, 113, 114, 115, 116, 117, 118], [0.0, 0.0, 0.0, 0.0, 0.0, 0.4317, 0.1549, 0.1131, 0.02804, 0.0, 0.0, 0.03573, 0.02444, 0.0, 0.0, 0.0, 0.0, 0.0, 1.0, 1.0, 0.9728, 1.0, 0.02297, 1.0, 1.0, 0.7771]): _vg.add([_i], _w, 'REPLACE')
_m = ob_initialshadinggroup_mesh2.modifiers.new('Armature', 'ARMATURE')
_m.object = ob_armature

# ---- collection membership
col_collection_1.objects.link(ob_armature)
col_collection_1.objects.link(ob_initialshadinggroup_mesh2)

# ---- scene / render settings (as saved in the file)
scene.frame_start = 1; scene.frame_end = 250; scene.frame_set(1)
scene.render.engine = 'BLENDER_EEVEE_NEXT'
scene.render.resolution_percentage = 50
scene.render.dither_intensity = 0.0
scene.cycles.use_denoising = False
scene.cycles.samples = 128
scene.cycles.sampling_pattern = 'TABULATED_SOBOL'
scene.cycles.use_adaptive_sampling = False
scene.cycles.use_light_tree = False
scene.cycles.blur_glossy = 0.0
scene.cycles.sample_clamp_indirect = 0.0
scene.view_settings.view_transform = 'Standard'
bpy.context.view_layer.update()

# ---- added for rendering (the .blend has no active camera and no usable light): camera, sun
cam_auto = bpy.data.cameras.new('AutoCamera')
cam_auto.lens = 50.0
cam_auto.sensor_width = 36.0
cam_auto.clip_end = 1000.0
ob_auto_camera = bpy.data.objects.new('AutoCamera', cam_auto)
scene.collection.objects.link(ob_auto_camera)
ob_auto_camera.location = (2.52982, -3.34397, 2.00378)
ob_auto_camera.rotation_euler = (1.09748, -7.21219e-08, 0.694738)
scene.camera = ob_auto_camera
light_auto_sun = bpy.data.lights.new('AutoSun', 'SUN')
light_auto_sun.energy = 3.0
light_auto_sun.angle = 0.0523599
ob_auto_sun = bpy.data.objects.new('AutoSun', light_auto_sun)
scene.collection.objects.link(ob_auto_sun)
ob_auto_sun.rotation_euler = (0.872665, 0.174533, 0.523599)
bpy.context.view_layer.update()
